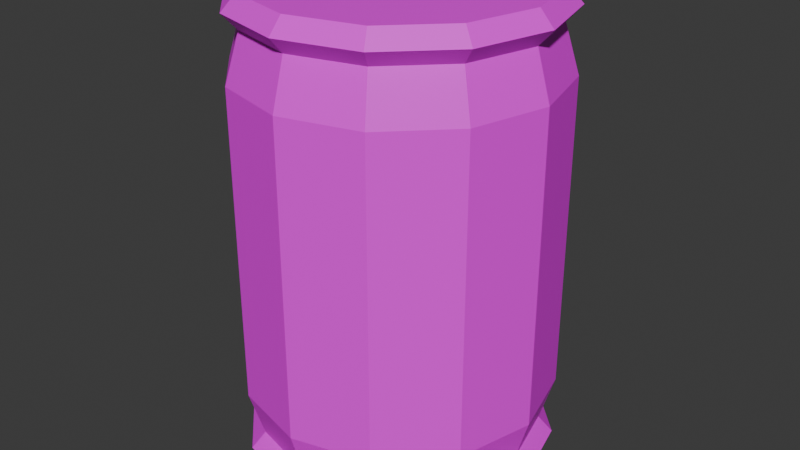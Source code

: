 # Source: barrel.blend  (saved by Blender 4.2.66; exported with 4.5.12 LTS)
import bpy
from mathutils import Matrix  # noqa: F401  (used for matrix-valued properties, if any)

bpy.ops.wm.read_factory_settings(use_empty=True)
scene = bpy.context.scene
scene.name = 'Scene'

# ---- collections
col_collection = bpy.data.collections.new('Collection'); scene.collection.children.link(col_collection)

# ---- images (referenced by path relative to the original .blend; pixels are not part of the script)
import os
ASSET_DIR = os.environ.get("B2B_ASSET_DIR", "")  # directory of the original .blend (textures are referenced by path, not embedded)
HERE = os.path.dirname(os.path.abspath(__file__))  # packed textures are extracted next to this script under _unpacked/

def load_image(name, relpath, width, height, colorspace="sRGB"):
    """Load a texture the original file referenced (path relative to the .blend, or extracted next to this script)."""
    p = next((c for c in (os.path.join(HERE, relpath), os.path.join(ASSET_DIR, relpath)) if relpath and os.path.exists(c)), "")
    if p:
        img = bpy.data.images.load(p, check_existing=True)
        img.name = name
    else:  # same state as the original file: an image datablock whose file is absent (Cycles renders it pink)
        img = bpy.data.images.new(name, width, height)
        img.source = "FILE"
        img.filepath = "//" + (relpath or name)
    img.colorspace_settings.name = colorspace
    return img
img_barrel_explosive_png = load_image('barrel_explosive.png', 'barrel_explosive.png', 1024, 1024, 'sRGB')

# ---- materials (node trees are filled in below, after node groups)
mat_material_001 = bpy.data.materials.new('Material.001')

# ---- material node trees
mat_material_001.use_nodes = True; mat_material_001.node_tree.nodes.clear()
_N = mat_material_001.node_tree.nodes; _L = mat_material_001.node_tree.links
n0 = _N.new('ShaderNodeBsdfPrincipled'); n0.name = 'Principled BSDF'; n0.location = (10, 300)
n1 = _N.new('ShaderNodeOutputMaterial'); n1.name = 'Material Output'; n1.location = (300, 300)
n2 = _N.new('ShaderNodeTexImage'); n2.name = 'Image Texture'; n2.location = (-280, 280)
n2.image = img_barrel_explosive_png
_L.new(n0.outputs[0], n1.inputs[0])
_L.new(n2.outputs[0], n0.inputs[0])
n1.is_active_output = True

# ---- world
world_world = bpy.data.worlds.new('World'); scene.world = world_world
world_world.use_nodes = True; world_world.node_tree.nodes.clear()
_N = world_world.node_tree.nodes; _L = world_world.node_tree.links
n0 = _N.new('ShaderNodeOutputWorld'); n0.name = 'World Output'; n0.location = (300, 300)
n1 = _N.new('ShaderNodeBackground'); n1.name = 'Background'; n1.location = (10, 300)
n1.inputs[0].default_value = (0.05088, 0.05088, 0.05088, 1.0)
_L.new(n1.outputs[0], n0.inputs[0])
n0.is_active_output = True
world_world.color = (0.05088, 0.05088, 0.05088)
world_world.sun_shadow_jitter_overblur = 0.0

# ---- meshes
me_cylinder = bpy.data.meshes.new('Cylinder')
me_cylinder.from_pydata([(-2.025e-08, 0.63, -0.91), (-1.156e-08, 0.63, 0.91), (0.315, 0.5456, -0.91), (0.315, 0.5456, 0.91), (0.5456, 0.315, -0.91), (0.5456, 0.315, 0.91), (0.63, -2.732e-10, -0.91), (0.63, -2.732e-10, 0.91), (0.5456, -0.315, -0.91), (0.5456, -0.315, 0.91), (0.315, -0.5456, -0.91), (0.315, -0.5456, 0.91), (-2.025e-08, -0.63, -0.91), (-1.156e-08, -0.63, 0.91), (-0.315, -0.5456, -0.91), (-0.315, -0.5456, 0.91), (-0.5456, -0.315, -0.91), (-0.5456, -0.315, 0.91), (-0.63, -2.732e-10, -0.91), (-0.63, -2.732e-10, 0.91), (-0.5456, 0.315, -0.91), (-0.5456, 0.315, 0.91), (-0.315, 0.5456, -0.91), (-0.315, 0.5456, 0.91), (-1.063e-08, 0.693, -0.98), (0.3465, 0.6002, -0.98), (0.6002, 0.3465, -0.98), (0.693, -1.167e-10, -0.98), (0.6002, -0.3465, -0.98), (0.3465, -0.6002, -0.98), (-1.063e-08, -0.693, -0.98), (-0.3465, -0.6002, -0.98), (-0.6002, -0.3465, -0.98), (-0.693, -1.167e-10, -0.98), (-0.6002, 0.3465, -0.98), (-0.3465, 0.6002, -0.98), (-1.406e-08, 0.63, -1.05), (0.315, 0.5456, -1.05), (0.5456, 0.315, -1.05), (0.63, -2.732e-10, -1.05), (0.5456, -0.315, -1.05), (0.315, -0.5456, -1.05), (-1.406e-08, -0.63, -1.05), (-0.315, -0.5456, -1.05), (-0.5456, -0.315, -1.05), (-0.63, -2.732e-10, -1.05), (-0.5456, 0.315, -1.05), (-0.315, 0.5456, -1.05), (-4.763e-09, 0.693, 0.98), (0.3465, 0.6002, 0.98), (0.6002, 0.3465, 0.98), (0.693, -1.167e-10, 0.98), (0.6002, -0.3465, 0.98), (0.3465, -0.6002, 0.98), (-4.763e-09, -0.693, 0.98), (-0.3465, -0.6002, 0.98), (-0.6002, -0.3465, 0.98), (-0.693, -1.167e-10, 0.98), (-0.6002, 0.3465, 0.98), (-0.3465, 0.6002, 0.98), (-5.372e-09, 0.63, 1.05), (0.315, 0.5456, 1.05), (0.5456, 0.315, 1.05), (0.63, -2.732e-10, 1.05), (0.5456, -0.315, 1.05), (0.315, -0.5456, 1.05), (-5.372e-09, -0.63, 1.05), (-0.315, -0.5456, 1.05), (-0.5456, -0.315, 1.05), (-0.63, -2.732e-10, 1.05), (-0.5456, 0.315, 1.05), (-0.315, 0.5456, 1.05), (-4.763e-09, 0.693, -0.7), (0.3465, 0.6002, -0.7), (0.6002, 0.3465, -0.7), (0.693, -1.167e-10, -0.7), (0.6002, -0.3465, -0.7), (0.3465, -0.6002, -0.7), (-4.763e-09, -0.693, -0.7), (-0.3465, -0.6002, -0.7), (-0.6002, -0.3465, -0.7), (-0.693, -1.167e-10, -0.7), (-0.6002, 0.3465, -0.7), (-0.3465, 0.6002, -0.7), (-8.24e-09, 0.693, 0.7), (0.3465, 0.6002, 0.7), (0.6002, 0.3465, 0.7), (0.693, -1.167e-10, 0.7), (0.6002, -0.3465, 0.7), (0.3465, -0.6002, 0.7), (-8.24e-09, -0.693, 0.7), (-0.3465, -0.6002, 0.7), (-0.6002, -0.3465, 0.7), (-0.693, -1.167e-10, 0.7), (-0.6002, 0.3465, 0.7), (-0.3465, 0.6002, 0.7)], [], [(84, 1, 3, 85), (85, 3, 5, 86), (86, 5, 7, 87), (87, 7, 9, 88), (88, 9, 11, 89), (89, 11, 13, 90), (90, 13, 15, 91), (91, 15, 17, 92), (92, 17, 19, 93), (93, 19, 21, 94), (17, 15, 55, 56), (94, 21, 23, 95), (95, 23, 1, 84), (10, 12, 30, 29), (28, 29, 41, 40), (8, 10, 29, 28), (6, 8, 28, 27), (22, 0, 24, 35), (0, 2, 25, 24), (4, 6, 27, 26), (20, 22, 35, 34), (2, 4, 26, 25), (18, 20, 34, 33), (16, 18, 33, 32), (14, 16, 32, 31), (12, 14, 31, 30), (36, 37, 38, 39, 40, 41, 42, 43, 44, 45, 46, 47), (35, 24, 36, 47), (25, 26, 38, 37), (32, 33, 45, 44), (29, 30, 42, 41), (26, 27, 39, 38), (33, 34, 46, 45), (30, 31, 43, 42), (27, 28, 40, 39), (34, 35, 47, 46), (24, 25, 37, 36), (31, 32, 44, 43), (49, 48, 60, 61), (15, 13, 54, 55), (13, 11, 53, 54), (11, 9, 52, 53), (9, 7, 51, 52), (1, 23, 59, 48), (3, 1, 48, 49), (7, 5, 50, 51), (23, 21, 58, 59), (5, 3, 49, 50), (21, 19, 57, 58), (19, 17, 56, 57), (61, 60, 71, 70, 69, 68, 67, 66, 65, 64, 63, 62), (56, 55, 67, 68), (53, 52, 64, 65), (48, 59, 71, 60), (50, 49, 61, 62), (57, 56, 68, 69), (54, 53, 65, 66), (51, 50, 62, 63), (58, 57, 69, 70), (55, 54, 66, 67), (52, 51, 63, 64), (59, 58, 70, 71), (22, 83, 72, 0), (20, 82, 83, 22), (18, 81, 82, 20), (16, 80, 81, 18), (14, 79, 80, 16), (12, 78, 79, 14), (10, 77, 78, 12), (8, 76, 77, 10), (6, 75, 76, 8), (4, 74, 75, 6), (2, 73, 74, 4), (0, 72, 73, 2), (83, 95, 84, 72), (82, 94, 95, 83), (81, 93, 94, 82), (80, 92, 93, 81), (79, 91, 92, 80), (78, 90, 91, 79), (77, 89, 90, 78), (76, 88, 89, 77), (75, 87, 88, 76), (74, 86, 87, 75), (73, 85, 86, 74), (72, 84, 85, 73)])
_uv = me_cylinder.uv_layers.new(name='UVMap')
_uv.uv.foreach_set('vector', [0.01077, 0.5446, 0.01088, 0.4979, 0.0924, 0.4979, 0.09229, 0.5446, 0.09229, 0.5446, 0.0924, 0.4979, 0.1739, 0.4979, 0.1738, 0.5446, 0.1738, 0.5446, 0.1739, 0.4979, 0.2555, 0.4979, 0.2553, 0.5446, 0.2553, 0.5446, 0.2555, 0.4979, 0.337, 0.4979, 0.3369, 0.5446, 0.3369, 0.5446, 0.337, 0.4979, 0.4185, 0.4979, 0.4184, 0.5446, 0.4184, 0.5446, 0.4185, 0.4979, 0.5, 0.4979, 0.4999, 0.5446, 0.4999, 0.5446, 0.5, 0.4979, 0.5815, 0.4979, 0.5814, 0.5446, 0.5814, 0.5446, 0.5815, 0.4979, 0.6631, 0.4979, 0.663, 0.5446, 0.663, 0.5446, 0.6631, 0.4979, 0.7446, 0.4979, 0.7445, 0.5446, 0.7445, 0.5446, 0.7446, 0.4979, 0.8261, 0.4979, 0.826, 0.5446, 0.6631, 0.4979, 0.5815, 0.4979, 0.5815, 0.4518, 0.663, 0.4518, 0.826, 0.5446, 0.8261, 0.4979, 0.9076, 0.4979, 0.9075, 0.5446, 0.9075, 0.5446, 0.9076, 0.4979, 0.9892, 0.4979, 0.9891, 0.5446, 0.4181, 0.9003, 0.4996, 0.9004, 0.4996, 0.9453, 0.418, 0.9453, 0.3365, 0.9452, 0.418, 0.9453, 0.4181, 0.9888, 0.3365, 0.9887, 0.3366, 0.9003, 0.4181, 0.9003, 0.418, 0.9453, 0.3365, 0.9452, 0.2551, 0.9003, 0.3366, 0.9003, 0.3365, 0.9452, 0.255, 0.9452, 0.9073, 0.9006, 0.9888, 0.9007, 0.9887, 0.9456, 0.9072, 0.9455, 0.01049, 0.9001, 0.09201, 0.9002, 0.09194, 0.9451, 0.01041, 0.945, 0.1735, 0.9002, 0.2551, 0.9003, 0.255, 0.9452, 0.1735, 0.9451, 0.8257, 0.9006, 0.9073, 0.9006, 0.9072, 0.9455, 0.8257, 0.9455, 0.09201, 0.9002, 0.1735, 0.9002, 0.1735, 0.9451, 0.09194, 0.9451, 0.7442, 0.9005, 0.8257, 0.9006, 0.8257, 0.9455, 0.7441, 0.9454, 0.6627, 0.9005, 0.7442, 0.9005, 0.7441, 0.9454, 0.6626, 0.9454, 0.5812, 0.9004, 0.6627, 0.9005, 0.6626, 0.9454, 0.5811, 0.9454, 0.4996, 0.9004, 0.5812, 0.9004, 0.5811, 0.9454, 0.4996, 0.9453, 0.9801, 0.2432, 0.9802, 0.142, 0.9195, 0.05422, 0.8143, 0.003522, 0.6928, 0.003455, 0.5875, 0.05404, 0.5266, 0.1417, 0.5265, 0.243, 0.5872, 0.3307, 0.6925, 0.3814, 0.814, 0.3815, 0.9193, 0.3309, 0.9072, 0.9455, 0.9887, 0.9456, 0.9887, 0.9893, 0.9072, 0.9892, 0.09194, 0.9451, 0.1735, 0.9451, 0.1735, 0.9887, 0.09198, 0.9886, 0.6626, 0.9454, 0.7441, 0.9454, 0.7442, 0.9891, 0.6626, 0.9891, 0.418, 0.9453, 0.4996, 0.9453, 0.4996, 0.9888, 0.4181, 0.9888, 0.1735, 0.9451, 0.255, 0.9452, 0.255, 0.9887, 0.1735, 0.9887, 0.7441, 0.9454, 0.8257, 0.9455, 0.8257, 0.9892, 0.7442, 0.9891, 0.4996, 0.9453, 0.5811, 0.9454, 0.5811, 0.989, 0.4996, 0.9888, 0.255, 0.9452, 0.3365, 0.9452, 0.3365, 0.9887, 0.255, 0.9887, 0.8257, 0.9455, 0.9072, 0.9455, 0.9072, 0.9892, 0.8257, 0.9892, 0.01041, 0.945, 0.09194, 0.9451, 0.09198, 0.9886, 0.01045, 0.9886, 0.5811, 0.9454, 0.6626, 0.9454, 0.6626, 0.9891, 0.5811, 0.989, 0.09237, 0.4518, 0.01084, 0.4518, 0.01081, 0.4053, 0.09233, 0.4053, 0.5815, 0.4979, 0.5, 0.4979, 0.5, 0.4518, 0.5815, 0.4518, 0.5, 0.4979, 0.4185, 0.4979, 0.4185, 0.4518, 0.5, 0.4518, 0.4185, 0.4979, 0.337, 0.4979, 0.3369, 0.4518, 0.4185, 0.4518, 0.337, 0.4979, 0.2555, 0.4979, 0.2554, 0.4518, 0.3369, 0.4518, 0.9892, 0.4979, 0.9076, 0.4979, 0.9076, 0.4518, 0.9891, 0.4518, 0.0924, 0.4979, 0.01088, 0.4979, 0.01084, 0.4518, 0.09237, 0.4518, 0.2555, 0.4979, 0.1739, 0.4979, 0.1739, 0.4518, 0.2554, 0.4518, 0.9076, 0.4979, 0.8261, 0.4979, 0.8261, 0.4518, 0.9076, 0.4518, 0.1739, 0.4979, 0.0924, 0.4979, 0.09237, 0.4518, 0.1739, 0.4518, 0.8261, 0.4979, 0.7446, 0.4979, 0.7446, 0.4518, 0.8261, 0.4518, 0.7446, 0.4979, 0.6631, 0.4979, 0.663, 0.4518, 0.7446, 0.4518, 0.02543, 0.1414, 0.08627, 0.05376, 0.1916, 0.00318, 0.3131, 0.003247, 0.4183, 0.05394, 0.479, 0.1417, 0.4789, 0.243, 0.4181, 0.3306, 0.3128, 0.3812, 0.1913, 0.3812, 0.08605, 0.3305, 0.02535, 0.2427, 0.663, 0.4518, 0.5815, 0.4518, 0.5815, 0.4053, 0.663, 0.4053, 0.4185, 0.4518, 0.3369, 0.4518, 0.3369, 0.4053, 0.4184, 0.4053, 0.9891, 0.4518, 0.9076, 0.4518, 0.9076, 0.4053, 0.9891, 0.4053, 0.1739, 0.4518, 0.09237, 0.4518, 0.09233, 0.4053, 0.1739, 0.4053, 0.7446, 0.4518, 0.663, 0.4518, 0.663, 0.4053, 0.7445, 0.4053, 0.5, 0.4518, 0.4185, 0.4518, 0.4184, 0.4053, 0.5, 0.4053, 0.2554, 0.4518, 0.1739, 0.4518, 0.1739, 0.4053, 0.2554, 0.4053, 0.8261, 0.4518, 0.7446, 0.4518, 0.7445, 0.4053, 0.826, 0.4053, 0.5815, 0.4518, 0.5, 0.4518, 0.5, 0.4053, 0.5815, 0.4053, 0.3369, 0.4518, 0.2554, 0.4518, 0.2554, 0.4053, 0.3369, 0.4053, 0.9076, 0.4518, 0.8261, 0.4518, 0.826, 0.4053, 0.9076, 0.4053, 0.9073, 0.9006, 0.9073, 0.8542, 0.9888, 0.8543, 0.9888, 0.9007, 0.8257, 0.9006, 0.8258, 0.8542, 0.9073, 0.8542, 0.9073, 0.9006, 0.7442, 0.9005, 0.7442, 0.8541, 0.8258, 0.8542, 0.8257, 0.9006, 0.6627, 0.9005, 0.6627, 0.8541, 0.7442, 0.8541, 0.7442, 0.9005, 0.5812, 0.9004, 0.5812, 0.854, 0.6627, 0.8541, 0.6627, 0.9005, 0.4996, 0.9004, 0.4997, 0.854, 0.5812, 0.854, 0.5812, 0.9004, 0.4181, 0.9003, 0.4181, 0.8539, 0.4997, 0.854, 0.4996, 0.9004, 0.3366, 0.9003, 0.3366, 0.8539, 0.4181, 0.8539, 0.4181, 0.9003, 0.2551, 0.9003, 0.2551, 0.8539, 0.3366, 0.8539, 0.3366, 0.9003, 0.1735, 0.9002, 0.1736, 0.8538, 0.2551, 0.8539, 0.2551, 0.9003, 0.09201, 0.9002, 0.09205, 0.8538, 0.1736, 0.8538, 0.1735, 0.9002, 0.01049, 0.9001, 0.01052, 0.8537, 0.09205, 0.8538, 0.09201, 0.9002, 0.9073, 0.8542, 0.9075, 0.5446, 0.9891, 0.5446, 0.9888, 0.8543, 0.8258, 0.8542, 0.826, 0.5446, 0.9075, 0.5446, 0.9073, 0.8542, 0.7442, 0.8541, 0.7445, 0.5446, 0.826, 0.5446, 0.8258, 0.8542, 0.6627, 0.8541, 0.663, 0.5446, 0.7445, 0.5446, 0.7442, 0.8541, 0.5812, 0.854, 0.5814, 0.5446, 0.663, 0.5446, 0.6627, 0.8541, 0.4997, 0.854, 0.4999, 0.5446, 0.5814, 0.5446, 0.5812, 0.854, 0.4181, 0.8539, 0.4184, 0.5446, 0.4999, 0.5446, 0.4997, 0.854, 0.3366, 0.8539, 0.3369, 0.5446, 0.4184, 0.5446, 0.4181, 0.8539, 0.2551, 0.8539, 0.2553, 0.5446, 0.3369, 0.5446, 0.3366, 0.8539, 0.1736, 0.8538, 0.1738, 0.5446, 0.2553, 0.5446, 0.2551, 0.8539, 0.09205, 0.8538, 0.09229, 0.5446, 0.1738, 0.5446, 0.1736, 0.8538, 0.01052, 0.8537, 0.01077, 0.5446, 0.09229, 0.5446, 0.09205, 0.8538])
me_cylinder.materials.append(mat_material_001)
me_cylinder.update()

# ---- objects
ob_barrel = bpy.data.objects.new('Barrel', me_cylinder)

# ---- transforms, parenting, visibility, modifiers, constraints
ob_barrel.location = (0.0, 0.0, 0.0)

# ---- collection membership
col_collection.objects.link(ob_barrel)

# ---- scene / render settings (as saved in the file)
scene.frame_start = 1; scene.frame_end = 250; scene.frame_set(1)
scene.render.engine = 'BLENDER_EEVEE_NEXT'
bpy.context.view_layer.update()

# ---- added for rendering (the .blend has no active camera and no usable light): camera, sun
cam_auto = bpy.data.cameras.new('AutoCamera')
cam_auto.lens = 50.0
cam_auto.sensor_width = 36.0
cam_auto.clip_end = 1000.0
ob_auto_camera = bpy.data.objects.new('AutoCamera', cam_auto)
scene.collection.objects.link(ob_auto_camera)
ob_auto_camera.location = (2.65783, -3.18939, 2.12626)
ob_auto_camera.rotation_euler = (1.09748, -7.21219e-08, 0.694738)
scene.camera = ob_auto_camera
light_auto_sun = bpy.data.lights.new('AutoSun', 'SUN')
light_auto_sun.energy = 3.0
light_auto_sun.angle = 0.0523599
ob_auto_sun = bpy.data.objects.new('AutoSun', light_auto_sun)
scene.collection.objects.link(ob_auto_sun)
ob_auto_sun.rotation_euler = (0.872665, 0.174533, 0.523599)
bpy.context.view_layer.update()
